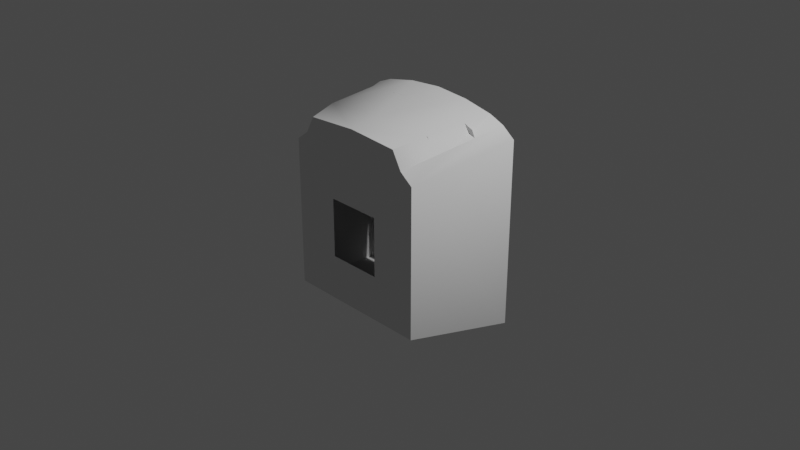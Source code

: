 # Source: MADV_HAB_INTERIOR.blend  (saved by Blender 3.1.7; exported with 4.5.12 LTS)
import bpy
from mathutils import Matrix  # noqa: F401  (used for matrix-valued properties, if any)

bpy.ops.wm.read_factory_settings(use_empty=True)
scene = bpy.context.scene
scene.name = 'Scene'

# ---- collections
col_collection = bpy.data.collections.new('Collection'); scene.collection.children.link(col_collection)

# ---- world
world_world = bpy.data.worlds.new('World'); scene.world = world_world
world_world.use_nodes = True; world_world.node_tree.nodes.clear()
_N = world_world.node_tree.nodes; _L = world_world.node_tree.links
n0 = _N.new('ShaderNodeOutputWorld'); n0.name = 'World Output'; n0.location = (300, 300)
n1 = _N.new('ShaderNodeBackground'); n1.name = 'Background'; n1.location = (10, 300)
n1.inputs[0].default_value = (0.05088, 0.05088, 0.05088, 1.0)
_L.new(n1.outputs[0], n0.inputs[0])
n0.is_active_output = True
world_world.color = (0.05088, 0.05088, 0.05088)
world_world.use_sun_shadow = False
world_world.sun_shadow_jitter_overblur = 0.0

# ---- cameras
cam_camera = bpy.data.cameras.new('Camera')
cam_camera.clip_end = 100.0
cam_camera.ortho_scale = 7.314

# ---- lights
light_light = bpy.data.lights.new('Light', 'POINT')
light_light.transmission_factor = 0.0
light_light.energy = 1000.0
light_light.shadow_soft_size = 0.1
light_light.shadow_maximum_resolution = 0.006
light_light.use_absolute_resolution = True

# ---- meshes
me_hab_int = bpy.data.meshes.new('Hab_INT')
me_hab_int.from_pydata([(0.001218, -0.3108, 1.186), (-0.6676, -0.6123, 0.9169), (-0.5646, -0.6134, 1.102), (0.67, -0.6123, 0.9168), (0.6304, -0.3108, 1.151), (0.5671, -0.6131, 1.102), (-0.3701, 0.5354, 1.251), (0.001218, 0.5357, 1.28), (-0.628, -0.3108, 1.151), (-0.7209, -0.3106, 0.9698), (0.001218, -0.6103, 1.136), (0.8115, -0.6117, 0.8099), (0.8115, -0.6117, -0.8107), (0.3726, 0.5354, 1.251), (0.7032, 0.5361, 1.183), (0.8675, 0.5367, 1.115), (-0.7008, 0.5361, 1.183), (-0.865, 0.5367, 1.115), (-0.7691, -0.03794, 1.018), (-1.006, 0.5367, 1.007), (1.008, 0.5367, 1.007), (-0.809, -0.6117, 0.8099), (-0.809, -0.6117, -0.8107), (-1.006, 0.5367, -1.008), (1.008, 0.5367, -1.008), (0.7222, -0.309, 0.9692), (0.7691, -0.03576, 1.016), (-0.4727, 0.2068, 1.212), (-0.7726, 0.2069, 0.9752), (-0.7752, 0.2068, 1.129), (-0.6749, 0.2068, 1.17), (-0.7319, -0.252, 0.9751), (-0.6125, -0.2521, 1.158), (-0.6355, -0.2521, 1.153), (-0.6469, -0.2521, 1.148), (-0.02701, 0.2068, 1.241), (-0.2284, 0.2068, 1.226), (-0.02563, -0.252, 1.186), (-0.02563, 0.2069, 1.185), (-0.8114, 0.2068, 1.059), (0.4727, 0.2068, 1.212), (0.6749, 0.2068, 1.17), (0.7752, 0.2068, 1.129), (0.6125, -0.2521, 1.158), (0.6355, -0.2521, 1.153), (0.6469, -0.2521, 1.148), (0.2284, 0.2068, 1.226), (0.02701, 0.2068, 1.241), (0.02566, 0.2069, 1.185), (0.8114, 0.2068, 1.059), (0.732, -0.252, 0.9752), (0.7726, 0.2069, 0.9753), (0.02566, -0.252, 1.186), (0.2995, -0.6117, 0.3193), (-0.2971, -0.6117, 0.3193), (0.2995, -0.6117, -0.3201), (-0.2971, -0.6117, -0.3201), (-0.2992, 0.5367, 0.3224), (0.3016, 0.5367, 0.3224), (-0.2992, 0.5367, -0.3232), (0.3016, 0.5367, -0.3232)], [], [(8, 2, 1, 9), (20, 11, 3, 25, 26, 15), (12, 24, 23, 22), (15, 26, 14), (17, 18, 9, 1, 21, 19), (22, 23, 19, 21), (7, 0, 6), (8, 6, 0), (16, 6, 8), (7, 13, 0), (0, 13, 4), (14, 4, 13), (8, 18, 16), (18, 8, 9), (17, 16, 18), (25, 3, 5, 4), (14, 26, 4), (21, 54, 56, 55, 53, 11, 12, 22), (10, 2, 8, 0), (24, 12, 11, 20), (26, 25, 4), (37, 32, 33, 34, 31), (28, 39, 29, 30, 27, 36, 35, 38), (51, 50, 52, 48), (38, 35, 37), (39, 28, 31), (38, 37, 31, 28), (49, 51, 48, 47, 46, 40, 41, 42), (44, 43, 52, 50, 45), (52, 47, 48), (50, 51, 49), (5, 3, 11, 53, 54, 21, 1, 2, 10), (19, 23, 24, 20, 58, 60, 59, 57), (19, 57, 58, 20, 15, 14, 13, 7, 6, 16, 17), (10, 0, 4, 5)])
_uv = me_hab_int.uv_layers.new(name='UVMap')
_uv.uv.foreach_set('vector', [0.1629, 0.7386, 0.2997, 0.9306, 0.1326, 0.7509, 0.1279, 0.748, 0.1903, 0.4246, 0.19, 0.6557, 0.2246, 0.5962, 0.2248, 0.5512, 0.2249, 0.5107, 0.2251, 0.4257, 0.8554, 0.3961, 0.9129, 0.06291, 0.3366, 0.06089, 0.3918, 0.3945, 0.8671, 0.06296, 0.8597, 0.1842, 0.8174, 0.06185, 0.225, 0.4257, 0.2245, 0.5412, 0.2246, 0.5962, 0.2246, 0.657, 0.1899, 0.6557, 0.1903, 0.4246, 0.8374, 0.3961, 0.8941, 0.06465, 0.321, 0.06341, 0.53, 0.3954, 0.6188, 0.06014, 0.6197, 0.2983, 0.5147, 0.06147, 0.4435, 0.3001, 0.5147, 0.06147, 0.6197, 0.2983, 0.4203, 0.06331, 0.5147, 0.06147, 0.4435, 0.3001, 0.6188, 0.06014, 0.723, 0.06071, 0.6197, 0.2983, 0.6197, 0.2983, 0.723, 0.06071, 0.7959, 0.2988, 0.8174, 0.06185, 0.7959, 0.2988, 0.723, 0.06071, 0.4435, 0.3001, 0.3832, 0.228, 0.4203, 0.06331, 0.3832, 0.228, 0.4435, 0.3001, 0.3874, 0.3067, 0.3707, 0.06264, 0.4203, 0.06331, 0.3832, 0.228, 0.8562, 0.2421, 0.4866, 0.8231, 0.5257, 0.8231, 0.7959, 0.2988, 0.8174, 0.06185, 0.8597, 0.1842, 0.7959, 0.2988, 0.2125, 0.6692, 0.3783, 0.4572, 0.414, 0.3753, 0.4969, 0.2043, 0.5441, 0.2453, 0.7098, 0.0333, 0.4498, 0.0333, 0.4498, 0.4233, 0.2751, 0.7919, 0.5257, 0.8231, 0.1629, 0.7386, 0.2751, 0.7381, 0.3223, 0.0653, 0.3793, 0.3951, 0.8383, 0.3934, 0.7026, 0.06386, 0.8597, 0.1842, 0.8562, 0.2421, 0.7959, 0.2988, 0.5179, 0.33, 0.3292, 0.3194, 0.3218, 0.3178, 0.3181, 0.3163, 0.2903, 0.2621, 0.4869, 0.7884, 0.52, 0.8215, 0.52, 0.8215, 0.4869, 0.7884, 0.52, 0.8215, 0.4869, 0.8215, 0.4869, 0.7884, 0.4869, 0.7884, 0.4869, 0.7884, 0.4869, 0.8215, 0.5353, 0.33, 0.52, 0.8215, 0.4869, 0.8215, 0.4869, 0.7884, 0.52, 0.8215, 0.4869, 0.8215, 0.4869, 0.7884, 0.52, 0.8215, 0.4869, 0.7884, 0.5179, 0.33, 0.52, 0.8215, 0.4869, 0.7884, 0.4869, 0.8215, 0.4869, 0.8215, 0.4869, 0.8215, 0.4869, 0.7884, 0.52, 0.8215, 0.4869, 0.8215, 0.52, 0.8215, 0.52, 0.8215, 0.7313, 0.3178, 0.7239, 0.3194, 0.5353, 0.33, 0.7629, 0.2621, 0.735, 0.3163, 0.4869, 0.8215, 0.4869, 0.7884, 0.52, 0.8215, 0.4869, 0.8215, 0.4869, 0.7884, 0.52, 0.8215, 0.4015, 0.7273, 0.4245, 0.7687, 0.7098, 0.0333, 0.5441, 0.2453, 0.3783, 0.4572, 0.0938, 0.7921, 0.1254, 0.7682, 0.1485, 0.7269, 0.275, 0.7195, 0.5714, 0.04399, 0.8146, 0.04399, 0.8146, 0.4089, 0.5714, 0.4089, 0.5714, 0.2872, 0.693, 0.2872, 0.693, 0.1656, 0.5714, 0.1656, 0.5714, 0.04399, 0.5714, 0.1656, 0.5714, 0.2872, 0.4497, 0.4089, 0.4301, 0.3833, 0.4179, 0.3536, 0.4054, 0.2937, 0.4002, 0.2264, 0.4054, 0.1592, 0.4179, 0.09927, 0.4301, 0.06952, 0.2751, 0.7919, 0.2751, 0.7381, 0.3874, 0.7383, 0.3757, 0.7942])
me_hab_int.use_remesh_fix_poles = True
me_hab_int.use_remesh_preserve_attributes = False
me_hab_int.update()
me_hab_int.normals_split_custom_set([tuple(v) for v in zip(*[iter([0.5676, 0.212, -0.7955, 0.85, 0.2495, -0.464, 0.8587, 0.2442, -0.4506, 0.7601, 0.2436, -0.6024, -0.8757, 0.2226, -0.4285, -0.8735, 0.2281, -0.4301, -0.7416, 0.2417, -0.6258, -0.6997, 0.3412, -0.6277, -0.6997, 0.3412, -0.6277, -0.6412, 0.1829, -0.7453, -0.0003151, 0.1693, 0.9856, -0.002269, 0.1694, 0.9855, 0.002269, 0.1694, 0.9855, 0.001023, 0.17, 0.9854, -0.6412, 0.1829, -0.7453, -0.7339, -0.04442, -0.6778, -0.2925, 0.06142, -0.9543, 0.4869, 0.2247, -0.8441, 0.647, 0.2115, -0.7325, 0.7601, 0.2436, -0.6024, 0.7974, 0.2498, -0.5492, 0.7898, 0.2377, -0.5654, 0.8772, 0.2216, -0.4259, 0.9855, 0.1695, 0.0002244, 0.9856, 0.169, -5.067e-07, 0.8772, 0.2215, -0.4259, 0.7765, 0.3158, -0.5454, 1.877e-05, 0.1104, -0.9939, 0.006025, 0.1423, -0.9898, 0.112, 0.08889, -0.9897, 0.5677, 0.2119, -0.7955, 0.112, 0.0889, -0.9897, 0.005985, 0.1423, -0.9898, 0.4681, 0.1254, -0.8747, 0.112, 0.08889, -0.9897, 0.5677, 0.2119, -0.7955, -2.269e-05, 0.1098, -0.994, -0.112, 0.08889, -0.9897, 0.005988, 0.1423, -0.9898, 0.006003, 0.1423, -0.9898, -0.112, 0.0889, -0.9897, -0.4634, 0.214, -0.8599, -0.2925, 0.06142, -0.9543, -0.4634, 0.214, -0.8599, -0.112, 0.08889, -0.9897, 0.5677, 0.2119, -0.7955, 0.647, 0.2115, -0.7325, 0.4681, 0.1254, -0.8747, 0.647, 0.2115, -0.7325, 0.5687, 0.207, -0.7961, 0.7601, 0.2436, -0.6024, 0.4869, 0.2247, -0.8441, 0.4681, 0.1254, -0.8747, 0.647, 0.2116, -0.7325, -0.7339, -0.04438, -0.6778, -0.8612, 0.2361, -0.4501, -0.8437, 0.2576, -0.471, -0.5081, 0.219, -0.833, -0.2925, 0.06145, -0.9543, -0.7339, -0.04441, -0.6778, -0.4634, 0.214, -0.8599, -1.121e-08, 1.0, 2.804e-07, -1.121e-08, 1.0, 2.804e-07, -1.121e-08, 1.0, 2.804e-07, -0.0009579, 1.0, -0.005429, -1.121e-08, 1.0, 2.804e-07, 0.0009582, 1.0, 0.005429, -1.121e-08, 1.0, 2.804e-07, -1.121e-08, 1.0, 2.804e-07, -0.01179, 0.1679, -0.9857, 0.2472, 0.2213, -0.9434, 0.5677, 0.2119, -0.7955, 0.006026, 0.1423, -0.9898, -0.9856, 0.169, 2.208e-07, -0.9856, 0.169, 2.208e-07, -0.8735, 0.2281, -0.4301, -0.88, 0.1977, -0.4319, -0.7339, -0.04439, -0.6778, -0.7339, -0.04441, -0.6778, -0.4635, 0.214, -0.8599, 0.00012, -1.0, -0.0004036, 0.00012, -1.0, -0.0004036, 0.00012, -1.0, -0.0004036, 0.00012, -1.0, -0.0004036, 0.00012, -1.0, -0.0004036, -0.000122, 1.0, 0.0004061, -0.000122, 1.0, 0.0004061, -0.000122, 1.0, 0.0004061, -0.000122, 1.0, 0.0004061, -0.000122, 1.0, 0.0004061, -0.000122, 1.0, 0.0004061, -0.000122, 1.0, 0.0004061, -0.000122, 1.0, 0.0004061, -0.278, 0.01197, -0.9605, -0.278, 0.01197, -0.9605, -0.278, 0.01197, -0.9605, -0.278, 0.01197, -0.9605, 0.9997, 2.641e-05, 0.02453, 0.9997, 2.641e-05, 0.02453, 0.9997, 2.641e-05, 0.02453, -0.9039, -0.07993, -0.4202, -0.9039, -0.07993, -0.4202, -0.9039, -0.07993, -0.4202, 0.278, 0.01197, -0.9605, 0.278, 0.01197, -0.9605, 0.278, 0.01197, -0.9605, 0.278, 0.01197, -0.9605, 0.0001197, 1.0, 0.0003975, 0.0001197, 1.0, 0.0003975, 0.0001197, 1.0, 0.0003975, 0.0001197, 1.0, 0.0003975, 0.0001197, 1.0, 0.0003975, 0.0001197, 1.0, 0.0003975, 0.0001197, 1.0, 0.0003975, 0.0001197, 1.0, 0.0003975, -0.0001178, -1.0, -0.0003962, -0.0001178, -1.0, -0.0003962, -0.0001178, -1.0, -0.0003962, -0.0001178, -1.0, -0.0003962, -0.0001178, -1.0, -0.0003962, -0.9997, 2.595e-05, 0.0241, -0.9997, 2.595e-05, 0.0241, -0.9997, 2.595e-05, 0.0241, 0.9038, -0.07993, -0.4204, 0.9038, -0.07993, -0.4204, 0.9038, -0.07993, -0.4204, 0.005368, 1.0, 0.007375, 0.007226, 0.9999, 0.01301, 0.005388, 1.0, -0.0005679, 0.002159, 1.0, -0.004675, 0.00216, 1.0, -0.004675, -0.002293, 1.0, 0.003825, -0.007553, 0.9999, 0.01392, -0.005952, 0.9999, 0.009059, -0.0001115, 0.9999, 0.01001, -0.001495, -1.0, 0.001124, 1.428e-08, -1.0, 3.513e-07, 0.0008175, -1.0, 0.0002765, -0.0002455, -1.0, 0.000727, -0.0007267, -1.0, -0.0002451, -0.0005822, -1.0, 0.0006372, 0.001494, -1.0, -0.001123, -0.0002761, -1.0, 0.0008179, -0.000866, -1.0, -0.002048, 0.0001478, -1.0, -0.002457, 0.0001478, -1.0, -0.002457, 0.001548, -1.0, -0.0003532, 0.00746, -0.9999, 0.009163, 0.004858, -1.0, 0.004657, 0.0004601, -1.0, -0.004109, 4.388e-05, -1.0, -0.003854, -0.0004896, -1.0, -0.004202, -0.004884, -1.0, 0.004697, -0.007461, -0.9999, 0.009163, -0.0118, 0.1679, -0.9857, 0.005957, 0.1423, -0.9898, -0.4635, 0.214, -0.8599, -0.5579, 0.2221, -0.7996])] * 3)])

# ---- objects
ob_light = bpy.data.objects.new('Light', light_light)
ob_camera = bpy.data.objects.new('Camera', cam_camera)
ob_shellcollider = bpy.data.objects.new('shellCollider', me_hab_int)
ob_freeiva = bpy.data.objects.new('FreeIva', None)

# ---- transforms, parenting, visibility, modifiers, constraints
ob_light.location = (4.076, 1.005, 5.904)
ob_light.rotation_euler = (0.6503, 0.05522, 1.866)
ob_light.lock_rotations_4d = False
ob_light.empty_display_type = 'ARROWS'
ob_light.color = (0.0, 0.0, 0.0, 0.0)
ob_light.lineart.crease_threshold = 0.0
ob_camera.location = (7.359, -6.926, 4.958)
ob_camera.rotation_euler = (1.109, 0.0, 0.8149)
ob_camera.lock_rotations_4d = False
ob_camera.empty_display_type = 'ARROWS'
ob_camera.color = (0.0, 0.0, 0.0, 0.0)
ob_camera.display_type = 'WIRE'
ob_camera.lineart.crease_threshold = 0.0
ob_shellcollider.parent = ob_freeiva
ob_shellcollider.location = (0.0, 0.0, 0.0)
ob_shellcollider.rotation_mode = 'QUATERNION'
ob_shellcollider.rotation_quaternion = (1.0, 0.0, 0.0, 0.0)
ob_freeiva.location = (0.0, 0.0, 0.0)

# ---- collection membership
col_collection.objects.link(ob_light)
col_collection.objects.link(ob_camera)
col_collection.objects.link(ob_shellcollider)
col_collection.objects.link(ob_freeiva)

# ---- scene / render settings (as saved in the file)
scene.camera = ob_camera
scene.frame_start = 1; scene.frame_end = 250; scene.frame_set(1)
scene.render.engine = 'BLENDER_EEVEE_NEXT'
scene.cycles.sampling_pattern = 'TABULATED_SOBOL'
scene.cycles.use_light_tree = False
scene.view_settings.view_transform = 'Filmic'
bpy.context.view_layer.update()
